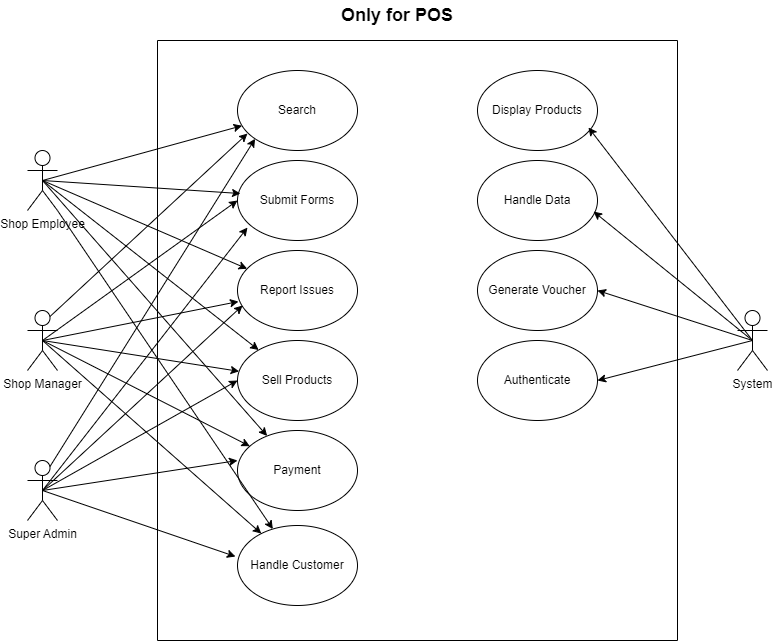

The diagram above was exported from draw.io. Its source (the exported page's mxGraphModel, read from the mxfile embedded in the PNG):
<mxGraphModel dx="880" dy="434" grid="1" gridSize="10" guides="1" tooltips="1" connect="1" arrows="1" fold="1" page="1" pageScale="1" pageWidth="827" pageHeight="1169" math="0" shadow="0">
  <root>
    <mxCell id="0" />
    <mxCell id="1" parent="0" />
    <mxCell id="TnfPxzkYVKh7NfeJmgyl-2" value="" style="swimlane;startSize=0;" vertex="1" parent="1">
      <mxGeometry x="160" y="60" width="520" height="600" as="geometry">
        <mxRectangle x="160" y="60" width="50" height="40" as="alternateBounds" />
      </mxGeometry>
    </mxCell>
    <mxCell id="TnfPxzkYVKh7NfeJmgyl-4" value="Search" style="ellipse;whiteSpace=wrap;html=1;" vertex="1" parent="TnfPxzkYVKh7NfeJmgyl-2">
      <mxGeometry x="80" y="30" width="120" height="80" as="geometry" />
    </mxCell>
    <mxCell id="TnfPxzkYVKh7NfeJmgyl-5" value="Display Products" style="ellipse;whiteSpace=wrap;html=1;" vertex="1" parent="TnfPxzkYVKh7NfeJmgyl-2">
      <mxGeometry x="320" y="30" width="120" height="80" as="geometry" />
    </mxCell>
    <mxCell id="TnfPxzkYVKh7NfeJmgyl-6" value="Handle Data" style="ellipse;whiteSpace=wrap;html=1;" vertex="1" parent="TnfPxzkYVKh7NfeJmgyl-2">
      <mxGeometry x="320" y="120" width="120" height="80" as="geometry" />
    </mxCell>
    <mxCell id="TnfPxzkYVKh7NfeJmgyl-7" value="Submit Forms" style="ellipse;whiteSpace=wrap;html=1;" vertex="1" parent="TnfPxzkYVKh7NfeJmgyl-2">
      <mxGeometry x="80" y="120" width="120" height="80" as="geometry" />
    </mxCell>
    <mxCell id="TnfPxzkYVKh7NfeJmgyl-8" value="Report Issues" style="ellipse;whiteSpace=wrap;html=1;" vertex="1" parent="TnfPxzkYVKh7NfeJmgyl-2">
      <mxGeometry x="80" y="210" width="120" height="80" as="geometry" />
    </mxCell>
    <mxCell id="TnfPxzkYVKh7NfeJmgyl-9" value="Sell Products" style="ellipse;whiteSpace=wrap;html=1;" vertex="1" parent="TnfPxzkYVKh7NfeJmgyl-2">
      <mxGeometry x="80" y="300" width="120" height="80" as="geometry" />
    </mxCell>
    <mxCell id="TnfPxzkYVKh7NfeJmgyl-10" value="Payment" style="ellipse;whiteSpace=wrap;html=1;" vertex="1" parent="TnfPxzkYVKh7NfeJmgyl-2">
      <mxGeometry x="80" y="390" width="120" height="80" as="geometry" />
    </mxCell>
    <mxCell id="TnfPxzkYVKh7NfeJmgyl-11" value="Handle Customer" style="ellipse;whiteSpace=wrap;html=1;" vertex="1" parent="TnfPxzkYVKh7NfeJmgyl-2">
      <mxGeometry x="80" y="485" width="120" height="80" as="geometry" />
    </mxCell>
    <mxCell id="TnfPxzkYVKh7NfeJmgyl-12" value="Generate Voucher" style="ellipse;whiteSpace=wrap;html=1;" vertex="1" parent="TnfPxzkYVKh7NfeJmgyl-2">
      <mxGeometry x="320" y="210" width="120" height="80" as="geometry" />
    </mxCell>
    <mxCell id="TnfPxzkYVKh7NfeJmgyl-13" value="Authenticate" style="ellipse;whiteSpace=wrap;html=1;" vertex="1" parent="TnfPxzkYVKh7NfeJmgyl-2">
      <mxGeometry x="320" y="300" width="120" height="80" as="geometry" />
    </mxCell>
    <mxCell id="TnfPxzkYVKh7NfeJmgyl-3" value="&lt;b&gt;&lt;font style=&quot;font-size: 18px;&quot;&gt;Only for POS&lt;/font&gt;&lt;/b&gt;" style="text;html=1;align=center;verticalAlign=middle;whiteSpace=wrap;rounded=0;" vertex="1" parent="1">
      <mxGeometry x="260" y="20" width="280" height="30" as="geometry" />
    </mxCell>
    <mxCell id="TnfPxzkYVKh7NfeJmgyl-15" value="Shop Employee" style="shape=umlActor;verticalLabelPosition=bottom;verticalAlign=top;html=1;outlineConnect=0;" vertex="1" parent="1">
      <mxGeometry x="30" y="170" width="30" height="60" as="geometry" />
    </mxCell>
    <mxCell id="TnfPxzkYVKh7NfeJmgyl-16" value="Shop Manager" style="shape=umlActor;verticalLabelPosition=bottom;verticalAlign=top;html=1;outlineConnect=0;" vertex="1" parent="1">
      <mxGeometry x="30" y="330" width="30" height="60" as="geometry" />
    </mxCell>
    <mxCell id="TnfPxzkYVKh7NfeJmgyl-17" value="Super Admin" style="shape=umlActor;verticalLabelPosition=bottom;verticalAlign=top;html=1;outlineConnect=0;" vertex="1" parent="1">
      <mxGeometry x="30" y="480" width="30" height="60" as="geometry" />
    </mxCell>
    <mxCell id="TnfPxzkYVKh7NfeJmgyl-19" value="System" style="shape=umlActor;verticalLabelPosition=bottom;verticalAlign=top;html=1;outlineConnect=0;" vertex="1" parent="1">
      <mxGeometry x="740" y="330" width="30" height="60" as="geometry" />
    </mxCell>
    <mxCell id="TnfPxzkYVKh7NfeJmgyl-20" value="" style="endArrow=classic;html=1;rounded=0;" edge="1" parent="1" target="TnfPxzkYVKh7NfeJmgyl-4">
      <mxGeometry width="50" height="50" relative="1" as="geometry">
        <mxPoint x="45" y="200" as="sourcePoint" />
        <mxPoint x="130" y="130" as="targetPoint" />
      </mxGeometry>
    </mxCell>
    <mxCell id="TnfPxzkYVKh7NfeJmgyl-22" value="" style="endArrow=classic;html=1;rounded=0;exitX=0.5;exitY=0.5;exitDx=0;exitDy=0;exitPerimeter=0;" edge="1" parent="1" source="TnfPxzkYVKh7NfeJmgyl-15" target="TnfPxzkYVKh7NfeJmgyl-8">
      <mxGeometry width="50" height="50" relative="1" as="geometry">
        <mxPoint x="100" y="217" as="sourcePoint" />
        <mxPoint x="253" y="223" as="targetPoint" />
      </mxGeometry>
    </mxCell>
    <mxCell id="TnfPxzkYVKh7NfeJmgyl-25" value="" style="endArrow=classic;html=1;rounded=0;exitX=0.5;exitY=0.5;exitDx=0;exitDy=0;exitPerimeter=0;" edge="1" parent="1" source="TnfPxzkYVKh7NfeJmgyl-15" target="TnfPxzkYVKh7NfeJmgyl-9">
      <mxGeometry width="50" height="50" relative="1" as="geometry">
        <mxPoint x="110" y="227" as="sourcePoint" />
        <mxPoint x="261" y="297" as="targetPoint" />
      </mxGeometry>
    </mxCell>
    <mxCell id="TnfPxzkYVKh7NfeJmgyl-26" value="" style="endArrow=classic;html=1;rounded=0;exitX=0.5;exitY=0.5;exitDx=0;exitDy=0;exitPerimeter=0;" edge="1" parent="1" source="TnfPxzkYVKh7NfeJmgyl-15" target="TnfPxzkYVKh7NfeJmgyl-10">
      <mxGeometry width="50" height="50" relative="1" as="geometry">
        <mxPoint x="120" y="237" as="sourcePoint" />
        <mxPoint x="275" y="378" as="targetPoint" />
      </mxGeometry>
    </mxCell>
    <mxCell id="TnfPxzkYVKh7NfeJmgyl-27" value="" style="endArrow=classic;html=1;rounded=0;exitX=1;exitY=1;exitDx=0;exitDy=0;exitPerimeter=0;" edge="1" parent="1" source="TnfPxzkYVKh7NfeJmgyl-15" target="TnfPxzkYVKh7NfeJmgyl-11">
      <mxGeometry width="50" height="50" relative="1" as="geometry">
        <mxPoint x="40" y="250" as="sourcePoint" />
        <mxPoint x="284" y="464" as="targetPoint" />
      </mxGeometry>
    </mxCell>
    <mxCell id="TnfPxzkYVKh7NfeJmgyl-21" value="" style="endArrow=classic;html=1;rounded=0;entryX=0.025;entryY=0.413;entryDx=0;entryDy=0;entryPerimeter=0;exitX=0.5;exitY=0.5;exitDx=0;exitDy=0;exitPerimeter=0;" edge="1" parent="1" source="TnfPxzkYVKh7NfeJmgyl-15" target="TnfPxzkYVKh7NfeJmgyl-7">
      <mxGeometry width="50" height="50" relative="1" as="geometry">
        <mxPoint x="90" y="207" as="sourcePoint" />
        <mxPoint x="253" y="170" as="targetPoint" />
      </mxGeometry>
    </mxCell>
    <mxCell id="TnfPxzkYVKh7NfeJmgyl-29" value="" style="endArrow=classic;html=1;rounded=0;entryX=0.083;entryY=0.788;entryDx=0;entryDy=0;entryPerimeter=0;exitX=0.75;exitY=0.1;exitDx=0;exitDy=0;exitPerimeter=0;" edge="1" parent="1" source="TnfPxzkYVKh7NfeJmgyl-16" target="TnfPxzkYVKh7NfeJmgyl-4">
      <mxGeometry width="50" height="50" relative="1" as="geometry">
        <mxPoint x="80" y="340" as="sourcePoint" />
        <mxPoint x="130" y="290" as="targetPoint" />
      </mxGeometry>
    </mxCell>
    <mxCell id="TnfPxzkYVKh7NfeJmgyl-30" value="" style="endArrow=classic;html=1;rounded=0;entryX=0;entryY=0.5;entryDx=0;entryDy=0;exitX=0.5;exitY=0.5;exitDx=0;exitDy=0;exitPerimeter=0;" edge="1" parent="1" source="TnfPxzkYVKh7NfeJmgyl-16" target="TnfPxzkYVKh7NfeJmgyl-7">
      <mxGeometry width="50" height="50" relative="1" as="geometry">
        <mxPoint x="90" y="350" as="sourcePoint" />
        <mxPoint x="260" y="163" as="targetPoint" />
      </mxGeometry>
    </mxCell>
    <mxCell id="TnfPxzkYVKh7NfeJmgyl-31" value="" style="endArrow=classic;html=1;rounded=0;entryX=0.008;entryY=0.638;entryDx=0;entryDy=0;exitX=0.5;exitY=0.5;exitDx=0;exitDy=0;exitPerimeter=0;entryPerimeter=0;" edge="1" parent="1" source="TnfPxzkYVKh7NfeJmgyl-16" target="TnfPxzkYVKh7NfeJmgyl-8">
      <mxGeometry width="50" height="50" relative="1" as="geometry">
        <mxPoint x="85" y="370" as="sourcePoint" />
        <mxPoint x="250" y="230" as="targetPoint" />
      </mxGeometry>
    </mxCell>
    <mxCell id="TnfPxzkYVKh7NfeJmgyl-32" value="" style="endArrow=classic;html=1;rounded=0;exitX=0.5;exitY=0.5;exitDx=0;exitDy=0;exitPerimeter=0;" edge="1" parent="1" source="TnfPxzkYVKh7NfeJmgyl-16" target="TnfPxzkYVKh7NfeJmgyl-9">
      <mxGeometry width="50" height="50" relative="1" as="geometry">
        <mxPoint x="85" y="370" as="sourcePoint" />
        <mxPoint x="251" y="331" as="targetPoint" />
      </mxGeometry>
    </mxCell>
    <mxCell id="TnfPxzkYVKh7NfeJmgyl-33" value="" style="endArrow=classic;html=1;rounded=0;exitX=0.5;exitY=0.5;exitDx=0;exitDy=0;exitPerimeter=0;" edge="1" parent="1" source="TnfPxzkYVKh7NfeJmgyl-16" target="TnfPxzkYVKh7NfeJmgyl-10">
      <mxGeometry width="50" height="50" relative="1" as="geometry">
        <mxPoint x="85" y="370" as="sourcePoint" />
        <mxPoint x="252" y="400" as="targetPoint" />
      </mxGeometry>
    </mxCell>
    <mxCell id="TnfPxzkYVKh7NfeJmgyl-34" value="" style="endArrow=classic;html=1;rounded=0;exitX=0.5;exitY=0.5;exitDx=0;exitDy=0;exitPerimeter=0;" edge="1" parent="1" source="TnfPxzkYVKh7NfeJmgyl-16" target="TnfPxzkYVKh7NfeJmgyl-11">
      <mxGeometry width="50" height="50" relative="1" as="geometry">
        <mxPoint x="85" y="370" as="sourcePoint" />
        <mxPoint x="265" y="474" as="targetPoint" />
      </mxGeometry>
    </mxCell>
    <mxCell id="TnfPxzkYVKh7NfeJmgyl-35" value="" style="endArrow=classic;html=1;rounded=0;entryX=0;entryY=1;entryDx=0;entryDy=0;exitX=0.75;exitY=0.1;exitDx=0;exitDy=0;exitPerimeter=0;" edge="1" parent="1" source="TnfPxzkYVKh7NfeJmgyl-17" target="TnfPxzkYVKh7NfeJmgyl-4">
      <mxGeometry width="50" height="50" relative="1" as="geometry">
        <mxPoint x="80" y="490" as="sourcePoint" />
        <mxPoint x="130" y="440" as="targetPoint" />
      </mxGeometry>
    </mxCell>
    <mxCell id="TnfPxzkYVKh7NfeJmgyl-36" value="" style="endArrow=classic;html=1;rounded=0;entryX=0.083;entryY=0.838;entryDx=0;entryDy=0;exitX=0.5;exitY=0.5;exitDx=0;exitDy=0;exitPerimeter=0;entryPerimeter=0;" edge="1" parent="1" source="TnfPxzkYVKh7NfeJmgyl-17" target="TnfPxzkYVKh7NfeJmgyl-7">
      <mxGeometry width="50" height="50" relative="1" as="geometry">
        <mxPoint x="90" y="500" as="sourcePoint" />
        <mxPoint x="268" y="168" as="targetPoint" />
      </mxGeometry>
    </mxCell>
    <mxCell id="TnfPxzkYVKh7NfeJmgyl-37" value="" style="endArrow=classic;html=1;rounded=0;entryX=0.042;entryY=0.688;entryDx=0;entryDy=0;exitX=0.5;exitY=0.5;exitDx=0;exitDy=0;exitPerimeter=0;entryPerimeter=0;" edge="1" parent="1" source="TnfPxzkYVKh7NfeJmgyl-17" target="TnfPxzkYVKh7NfeJmgyl-8">
      <mxGeometry width="50" height="50" relative="1" as="geometry">
        <mxPoint x="85" y="520" as="sourcePoint" />
        <mxPoint x="260" y="257" as="targetPoint" />
      </mxGeometry>
    </mxCell>
    <mxCell id="TnfPxzkYVKh7NfeJmgyl-38" value="" style="endArrow=classic;html=1;rounded=0;entryX=0;entryY=0.5;entryDx=0;entryDy=0;exitX=0.5;exitY=0.5;exitDx=0;exitDy=0;exitPerimeter=0;" edge="1" parent="1" source="TnfPxzkYVKh7NfeJmgyl-17" target="TnfPxzkYVKh7NfeJmgyl-9">
      <mxGeometry width="50" height="50" relative="1" as="geometry">
        <mxPoint x="85" y="520" as="sourcePoint" />
        <mxPoint x="255" y="335" as="targetPoint" />
      </mxGeometry>
    </mxCell>
    <mxCell id="TnfPxzkYVKh7NfeJmgyl-39" value="" style="endArrow=classic;html=1;rounded=0;entryX=0;entryY=0.375;entryDx=0;entryDy=0;exitX=0.5;exitY=0.5;exitDx=0;exitDy=0;exitPerimeter=0;entryPerimeter=0;" edge="1" parent="1" source="TnfPxzkYVKh7NfeJmgyl-17" target="TnfPxzkYVKh7NfeJmgyl-10">
      <mxGeometry width="50" height="50" relative="1" as="geometry">
        <mxPoint x="85" y="520" as="sourcePoint" />
        <mxPoint x="250" y="410" as="targetPoint" />
      </mxGeometry>
    </mxCell>
    <mxCell id="TnfPxzkYVKh7NfeJmgyl-40" value="" style="endArrow=classic;html=1;rounded=0;entryX=-0.017;entryY=0.388;entryDx=0;entryDy=0;exitX=0.5;exitY=0.5;exitDx=0;exitDy=0;exitPerimeter=0;entryPerimeter=0;" edge="1" parent="1" source="TnfPxzkYVKh7NfeJmgyl-17" target="TnfPxzkYVKh7NfeJmgyl-11">
      <mxGeometry width="50" height="50" relative="1" as="geometry">
        <mxPoint x="85" y="520" as="sourcePoint" />
        <mxPoint x="250" y="490" as="targetPoint" />
      </mxGeometry>
    </mxCell>
    <mxCell id="TnfPxzkYVKh7NfeJmgyl-41" value="" style="endArrow=classic;html=1;rounded=0;exitX=0.5;exitY=0.5;exitDx=0;exitDy=0;exitPerimeter=0;entryX=0.925;entryY=0.713;entryDx=0;entryDy=0;entryPerimeter=0;" edge="1" parent="1" source="TnfPxzkYVKh7NfeJmgyl-19" target="TnfPxzkYVKh7NfeJmgyl-5">
      <mxGeometry width="50" height="50" relative="1" as="geometry">
        <mxPoint x="390" y="370" as="sourcePoint" />
        <mxPoint x="440" y="320" as="targetPoint" />
      </mxGeometry>
    </mxCell>
    <mxCell id="TnfPxzkYVKh7NfeJmgyl-42" value="" style="endArrow=classic;html=1;rounded=0;exitX=0.5;exitY=0.5;exitDx=0;exitDy=0;exitPerimeter=0;entryX=0.967;entryY=0.638;entryDx=0;entryDy=0;entryPerimeter=0;" edge="1" parent="1" source="TnfPxzkYVKh7NfeJmgyl-19" target="TnfPxzkYVKh7NfeJmgyl-6">
      <mxGeometry width="50" height="50" relative="1" as="geometry">
        <mxPoint x="765" y="370" as="sourcePoint" />
        <mxPoint x="601" y="157" as="targetPoint" />
      </mxGeometry>
    </mxCell>
    <mxCell id="TnfPxzkYVKh7NfeJmgyl-43" value="" style="endArrow=classic;html=1;rounded=0;exitX=0.5;exitY=0.5;exitDx=0;exitDy=0;exitPerimeter=0;entryX=1;entryY=0.5;entryDx=0;entryDy=0;" edge="1" parent="1" source="TnfPxzkYVKh7NfeJmgyl-19" target="TnfPxzkYVKh7NfeJmgyl-12">
      <mxGeometry width="50" height="50" relative="1" as="geometry">
        <mxPoint x="765" y="370" as="sourcePoint" />
        <mxPoint x="606" y="241" as="targetPoint" />
      </mxGeometry>
    </mxCell>
    <mxCell id="TnfPxzkYVKh7NfeJmgyl-44" value="" style="endArrow=classic;html=1;rounded=0;exitX=0.5;exitY=0.5;exitDx=0;exitDy=0;exitPerimeter=0;entryX=1;entryY=0.5;entryDx=0;entryDy=0;" edge="1" parent="1" source="TnfPxzkYVKh7NfeJmgyl-19" target="TnfPxzkYVKh7NfeJmgyl-13">
      <mxGeometry width="50" height="50" relative="1" as="geometry">
        <mxPoint x="765" y="370" as="sourcePoint" />
        <mxPoint x="610" y="320" as="targetPoint" />
      </mxGeometry>
    </mxCell>
  </root>
</mxGraphModel>